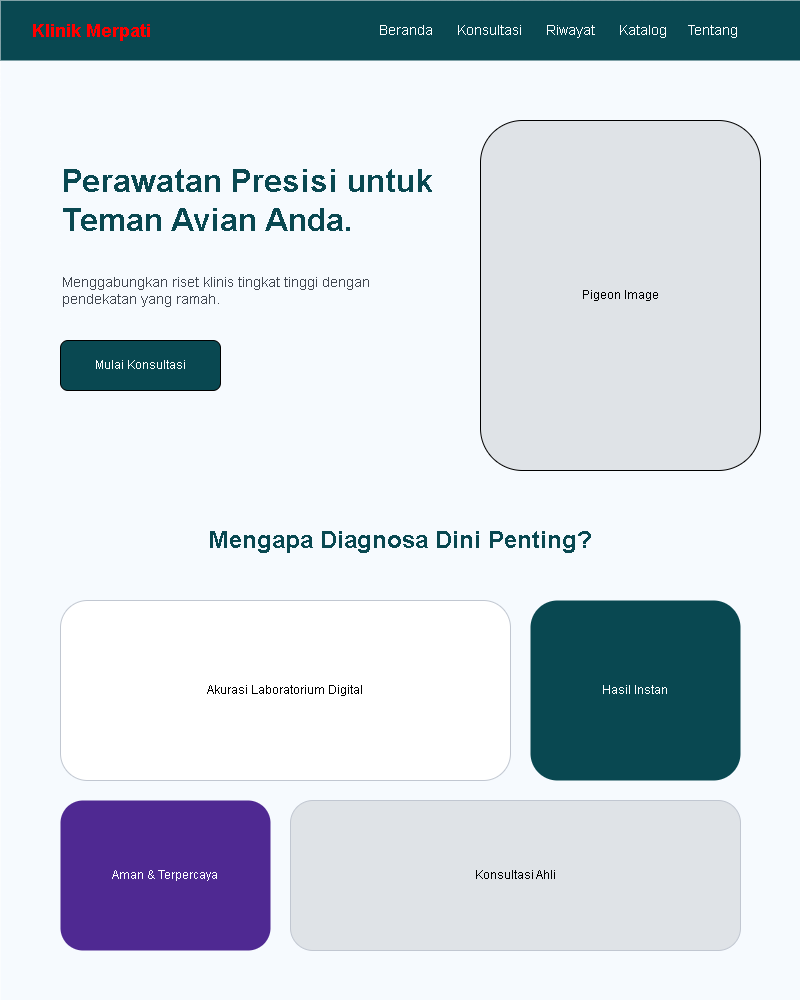

The diagram above was exported from draw.io. Its source (the exported page's mxGraphModel, read from the mxfile embedded in the PNG):
<mxGraphModel dx="1180" dy="1408" grid="1" gridSize="10" guides="1" tooltips="1" connect="1" arrows="1" fold="1" page="1" pageScale="1" pageWidth="827" pageHeight="1169" math="0" shadow="0">
  <root>
    <mxCell id="0" />
    <mxCell id="1" parent="0" />
    <mxCell id="bg" value="" style="rounded=0;whiteSpace=wrap;html=1;fillColor=#f6fafe;strokeColor=none;" parent="1" vertex="1">
      <mxGeometry width="800" height="1000" as="geometry" />
    </mxCell>
    <mxCell id="nav" value="" style="rounded=0;whiteSpace=wrap;html=1;fillColor=#094851;strokeColor=none;" parent="1" vertex="1">
      <mxGeometry width="800" height="60" as="geometry" />
    </mxCell>
    <mxCell id="logo" value="&lt;b&gt;&lt;font style=&quot;color: light-dark(rgb(255, 0, 0), rgb(237, 237, 237));&quot;&gt;Klinik Merpati&lt;/font&gt;&lt;/b&gt;" style="text;html=1;strokeColor=none;fillColor=none;align=left;verticalAlign=middle;whiteSpace=wrap;rounded=0;fontColor=#ffffff;fontSize=18;" parent="1" vertex="1">
      <mxGeometry x="30" y="15" width="150" height="30" as="geometry" />
    </mxCell>
    <mxCell id="nav_links" value="&lt;font style=&quot;font-size: 14px; color: light-dark(rgb(255, 255, 255), rgb(237, 237, 237));&quot;&gt;Beranda&amp;nbsp; &amp;nbsp; &amp;nbsp; Konsultasi&amp;nbsp; &amp;nbsp; &amp;nbsp; Riwayat&amp;nbsp; &amp;nbsp; &amp;nbsp; Katalog&amp;nbsp; &amp;nbsp; &amp;nbsp;Tentang&lt;/font&gt;" style="text;html=1;strokeColor=none;fillColor=none;align=center;verticalAlign=middle;whiteSpace=wrap;rounded=0;fontColor=#ffffff;align=right;" parent="1" vertex="1">
      <mxGeometry x="360" y="15" width="380" height="30" as="geometry" />
    </mxCell>
    <mxCell id="hero_title" value="&lt;b&gt;Perawatan Presisi untuk&lt;br/&gt;Teman Avian Anda.&lt;/b&gt;" style="text;html=1;strokeColor=none;fillColor=none;align=left;verticalAlign=middle;whiteSpace=wrap;rounded=0;fontSize=32;fontColor=#094851;" parent="1" vertex="1">
      <mxGeometry x="60" y="150" width="400" height="100" as="geometry" />
    </mxCell>
    <mxCell id="hero_desc" value="Menggabungkan riset klinis tingkat tinggi dengan pendekatan yang ramah." style="text;html=1;strokeColor=none;fillColor=none;align=left;verticalAlign=middle;whiteSpace=wrap;rounded=0;fontSize=14;fontColor=#414750;" parent="1" vertex="1">
      <mxGeometry x="60" y="260" width="350" height="60" as="geometry" />
    </mxCell>
    <mxCell id="btn_start" value="Mulai Konsultasi" style="rounded=0;whiteSpace=wrap;html=1;fillColor=#094851;fontColor=#ffffff;rounded=1;" parent="1" vertex="1">
      <mxGeometry x="60" y="340" width="160" height="50" as="geometry" />
    </mxCell>
    <mxCell id="hero_img" value="Pigeon Image" style="rounded=0;whiteSpace=wrap;html=1;fillColor=#dfe3e7;rounded=1;" parent="1" vertex="1">
      <mxGeometry x="480" y="120" width="280" height="350" as="geometry" />
    </mxCell>
    <mxCell id="bento_title" value="&lt;b&gt;Mengapa Diagnosa Dini Penting?&lt;/b&gt;" style="text;html=1;strokeColor=none;fillColor=none;align=left;verticalAlign=middle;whiteSpace=wrap;rounded=0;align=center;fontSize=24;fontColor=#094851;" parent="1" vertex="1">
      <mxGeometry y="520" width="800" height="40" as="geometry" />
    </mxCell>
    <mxCell id="card1" value="Akurasi Laboratorium Digital" style="rounded=0;whiteSpace=wrap;html=1;fillColor=#ffffff;rounded=1;strokeColor=#c1c7d1;" parent="1" vertex="1">
      <mxGeometry x="60" y="600" width="450" height="180" as="geometry" />
    </mxCell>
    <mxCell id="card2" value="Hasil Instan" style="rounded=0;whiteSpace=wrap;html=1;fillColor=#094851;fontColor=#ffffff;rounded=1;strokeColor=none;" parent="1" vertex="1">
      <mxGeometry x="530" y="600" width="210" height="180" as="geometry" />
    </mxCell>
    <mxCell id="card3" value="Aman &amp;amp; Terpercaya" style="rounded=0;whiteSpace=wrap;html=1;fillColor=#4f2992;fontColor=#ffffff;rounded=1;strokeColor=none;" parent="1" vertex="1">
      <mxGeometry x="60" y="800" width="210" height="150" as="geometry" />
    </mxCell>
    <mxCell id="card4" value="Konsultasi Ahli" style="rounded=0;whiteSpace=wrap;html=1;fillColor=#dfe3e7;rounded=1;strokeColor=#c1c7d1;" parent="1" vertex="1">
      <mxGeometry x="290" y="800" width="450" height="150" as="geometry" />
    </mxCell>
  </root>
</mxGraphModel>